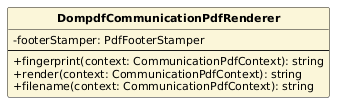

The diagram above was rendered by PlantUML. Its source (embedded in the PNG):
@startuml
skinparam classAttributeIconSize 0
skinparam classFontStyle bold
skinparam classFontSize 13
skinparam classAttributeFontSize 11
skinparam shadowing false
hide circle
class DompdfCommunicationPdfRenderer #FBF6D9 {
  -footerStamper: PdfFooterStamper
  --
  +fingerprint(context: CommunicationPdfContext): string
  +render(context: CommunicationPdfContext): string
  +filename(context: CommunicationPdfContext): string
}
@enduml